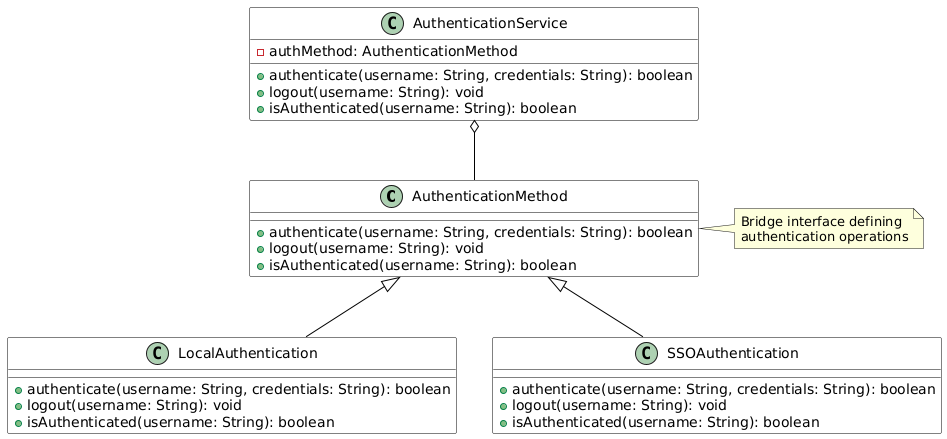

The diagram above was rendered by PlantUML. Its source (embedded in the PNG):
@startuml
' Define colors
!define ABSTRACT class
!define INTERFACE interface
!define IMPLEMENTS implements
!define EXTENDS extends

' Define styles
skinparam class {
    BackgroundColor White
    ArrowColor Black
    BorderColor Black
}

' Classes
ABSTRACT AuthenticationMethod {
    +authenticate(username: String, credentials: String): boolean
    +logout(username: String): void
    +isAuthenticated(username: String): boolean
}

class LocalAuthentication {
    +authenticate(username: String, credentials: String): boolean
    +logout(username: String): void
    +isAuthenticated(username: String): boolean
}

class SSOAuthentication {
    +authenticate(username: String, credentials: String): boolean
    +logout(username: String): void
    +isAuthenticated(username: String): boolean
}

class AuthenticationService {
    -authMethod: AuthenticationMethod
    +authenticate(username: String, credentials: String): boolean
    +logout(username: String): void
    +isAuthenticated(username: String): boolean
}

' Relationships
AuthenticationMethod <|-- LocalAuthentication
AuthenticationMethod <|-- SSOAuthentication
AuthenticationService o-- AuthenticationMethod

note right of AuthenticationMethod
  Bridge interface defining
  authentication operations
end note
@enduml